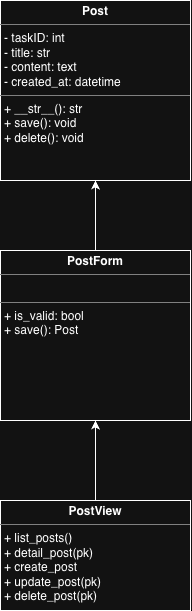

The diagram above was exported from draw.io. Its source (the exported page's mxGraphModel, read from the mxfile embedded in the PNG):
<mxGraphModel dx="1051" dy="616" grid="1" gridSize="10" guides="1" tooltips="1" connect="1" arrows="1" fold="1" page="1" pageScale="1" pageWidth="850" pageHeight="1100" math="0" shadow="0">
  <root>
    <mxCell id="0" />
    <mxCell id="1" parent="0" />
    <mxCell id="8Q2nEuFfgEloEVnsb1NA-6" parent="1" style="verticalAlign=top;align=left;overflow=fill;html=1;whiteSpace=wrap;" value="&lt;p style=&quot;margin:0px;margin-top:4px;text-align:center;&quot;&gt;&lt;b&gt;Post&lt;/b&gt;&lt;/p&gt;&lt;hr size=&quot;1&quot; style=&quot;border-style:solid;&quot;&gt;&lt;p style=&quot;margin:0px;margin-left:4px;&quot;&gt;- taskID: int&lt;br&gt;- title: str&lt;/p&gt;&lt;p style=&quot;margin:0px;margin-left:4px;&quot;&gt;- content: text&lt;/p&gt;&lt;p style=&quot;margin:0px;margin-left:4px;&quot;&gt;- created_at: datetime&lt;/p&gt;&lt;hr size=&quot;1&quot; style=&quot;border-style:solid;&quot;&gt;&lt;p style=&quot;margin:0px;margin-left:4px;&quot;&gt;+ __str__(): str&lt;/p&gt;&lt;p style=&quot;margin:0px;margin-left:4px;&quot;&gt;+ save(): void&lt;/p&gt;&lt;p style=&quot;margin:0px;margin-left:4px;&quot;&gt;+ delete(): void&lt;/p&gt;" vertex="1">
      <mxGeometry height="180" width="190" x="170" y="20" as="geometry" />
    </mxCell>
    <mxCell id="8Q2nEuFfgEloEVnsb1NA-8" parent="1" style="verticalAlign=top;align=left;overflow=fill;html=1;whiteSpace=wrap;" value="&lt;p style=&quot;margin:0px;margin-top:4px;text-align:center;&quot;&gt;&lt;b&gt;PostForm&lt;/b&gt;&lt;/p&gt;&lt;hr size=&quot;1&quot; style=&quot;border-style:solid;&quot;&gt;&lt;p style=&quot;margin:0px;margin-left:4px;&quot;&gt;&lt;br&gt;&lt;/p&gt;&lt;hr size=&quot;1&quot; style=&quot;border-style:solid;&quot;&gt;&lt;p style=&quot;margin:0px;margin-left:4px;&quot;&gt;+ is_valid: bool&lt;/p&gt;&lt;p style=&quot;margin:0px;margin-left:4px;&quot;&gt;+ save(): Post&lt;/p&gt;" vertex="1">
      <mxGeometry height="170" width="190" x="170" y="270" as="geometry" />
    </mxCell>
    <mxCell id="8Q2nEuFfgEloEVnsb1NA-9" parent="1" style="verticalAlign=top;align=left;overflow=fill;html=1;whiteSpace=wrap;" value="&lt;p style=&quot;margin:0px;margin-top:4px;text-align:center;&quot;&gt;&lt;b&gt;PostView&lt;/b&gt;&lt;/p&gt;&lt;hr size=&quot;1&quot; style=&quot;border-style:solid;&quot;&gt;&lt;p style=&quot;margin:0px;margin-left:4px;&quot;&gt;+ list_posts()&lt;/p&gt;&lt;p style=&quot;margin:0px;margin-left:4px;&quot;&gt;+ detail_post(pk)&lt;/p&gt;&lt;p style=&quot;margin:0px;margin-left:4px;&quot;&gt;+ create_post&lt;/p&gt;&lt;p style=&quot;margin:0px;margin-left:4px;&quot;&gt;+ update_post(pk)&lt;/p&gt;&lt;p style=&quot;margin:0px;margin-left:4px;&quot;&gt;+ delete_post(pk)&lt;/p&gt;" vertex="1">
      <mxGeometry height="110" width="190" x="170" y="520" as="geometry" />
    </mxCell>
    <mxCell id="B7sB_7COPhnQF5gxMSBS-1" edge="1" parent="1" source="8Q2nEuFfgEloEVnsb1NA-9" style="endArrow=classic;html=1;rounded=0;exitX=0.5;exitY=0;exitDx=0;exitDy=0;entryX=0.5;entryY=1;entryDx=0;entryDy=0;" target="8Q2nEuFfgEloEVnsb1NA-8" value="">
      <mxGeometry height="50" relative="1" width="50" as="geometry">
        <mxPoint x="330" y="470" as="sourcePoint" />
        <mxPoint x="380" y="420" as="targetPoint" />
      </mxGeometry>
    </mxCell>
    <mxCell id="B7sB_7COPhnQF5gxMSBS-2" edge="1" parent="1" source="8Q2nEuFfgEloEVnsb1NA-8" style="endArrow=classic;html=1;rounded=0;exitX=0.5;exitY=0;exitDx=0;exitDy=0;entryX=0.5;entryY=1;entryDx=0;entryDy=0;" target="8Q2nEuFfgEloEVnsb1NA-6" value="">
      <mxGeometry height="50" relative="1" width="50" as="geometry">
        <mxPoint x="330" y="470" as="sourcePoint" />
        <mxPoint x="380" y="420" as="targetPoint" />
      </mxGeometry>
    </mxCell>
  </root>
</mxGraphModel>